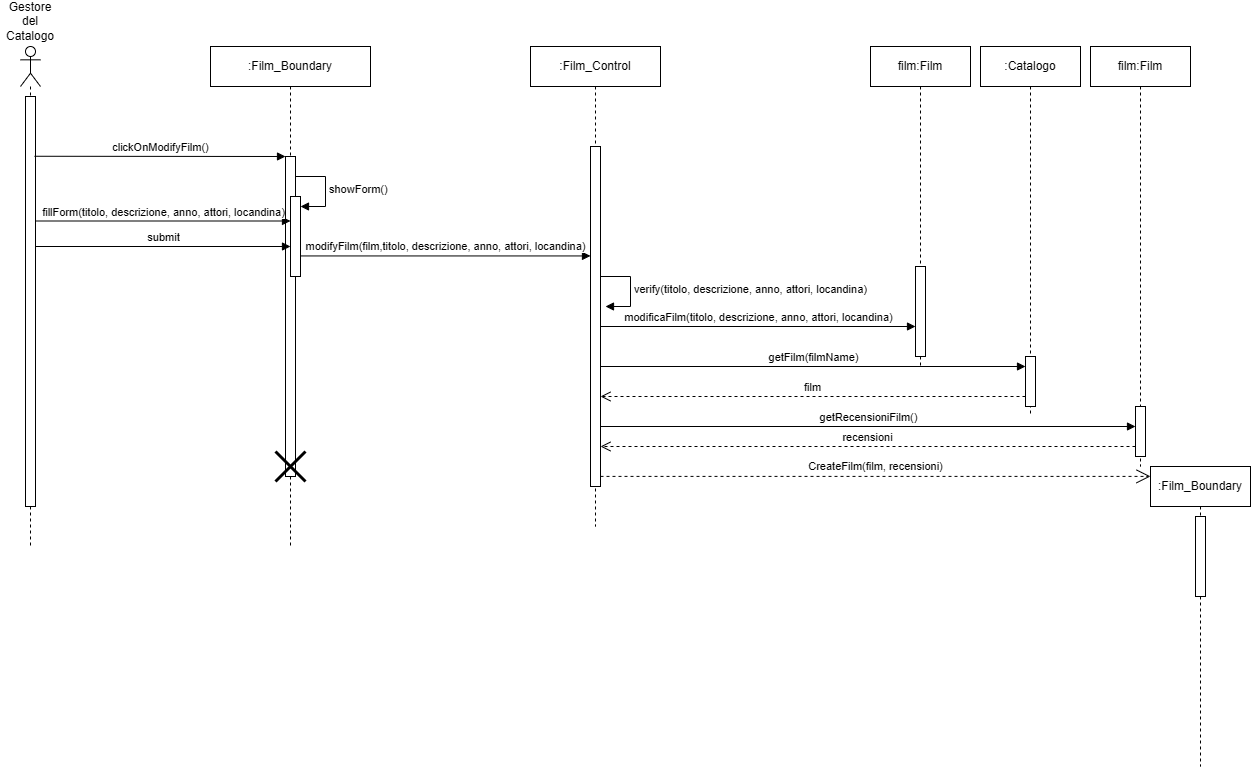

The diagram above was exported from draw.io. Its source (the exported page's mxGraphModel, read from the mxfile embedded in the PNG):
<mxGraphModel dx="1129" dy="893" grid="1" gridSize="10" guides="1" tooltips="1" connect="1" arrows="1" fold="1" page="1" pageScale="1" pageWidth="827" pageHeight="1169" math="0" shadow="0">
  <root>
    <mxCell id="0" />
    <mxCell id="1" parent="0" />
    <mxCell id="9kTAAeCxco8OFetZV73K-214" value="" style="shape=umlLifeline;perimeter=lifelinePerimeter;whiteSpace=wrap;html=1;container=1;dropTarget=0;collapsible=0;recursiveResize=0;outlineConnect=0;portConstraint=eastwest;newEdgeStyle={&quot;curved&quot;:0,&quot;rounded&quot;:0};participant=umlActor;" vertex="1" parent="1">
      <mxGeometry x="60" y="700" width="20" height="500" as="geometry" />
    </mxCell>
    <mxCell id="9kTAAeCxco8OFetZV73K-215" value="" style="html=1;points=[[0,0,0,0,5],[0,1,0,0,-5],[1,0,0,0,5],[1,1,0,0,-5]];perimeter=orthogonalPerimeter;outlineConnect=0;targetShapes=umlLifeline;portConstraint=eastwest;newEdgeStyle={&quot;curved&quot;:0,&quot;rounded&quot;:0};" vertex="1" parent="9kTAAeCxco8OFetZV73K-214">
      <mxGeometry x="5" y="50" width="10" height="410" as="geometry" />
    </mxCell>
    <mxCell id="9kTAAeCxco8OFetZV73K-216" value="Gestore del Catalogo" style="text;html=1;align=center;verticalAlign=middle;whiteSpace=wrap;rounded=0;" vertex="1" parent="1">
      <mxGeometry x="40" y="660" width="60" height="30" as="geometry" />
    </mxCell>
    <mxCell id="9kTAAeCxco8OFetZV73K-217" value="clickOnModifyFilm()" style="html=1;verticalAlign=bottom;endArrow=block;curved=0;rounded=0;exitX=0.8;exitY=0.166;exitDx=0;exitDy=0;exitPerimeter=0;" edge="1" parent="1" target="9kTAAeCxco8OFetZV73K-219">
      <mxGeometry width="80" relative="1" as="geometry">
        <mxPoint x="74" y="809.76" as="sourcePoint" />
        <mxPoint x="230" y="810" as="targetPoint" />
      </mxGeometry>
    </mxCell>
    <mxCell id="9kTAAeCxco8OFetZV73K-218" value=":Film_Boundary" style="shape=umlLifeline;perimeter=lifelinePerimeter;whiteSpace=wrap;html=1;container=1;dropTarget=0;collapsible=0;recursiveResize=0;outlineConnect=0;portConstraint=eastwest;newEdgeStyle={&quot;curved&quot;:0,&quot;rounded&quot;:0};" vertex="1" parent="1">
      <mxGeometry x="250" y="700" width="160" height="500" as="geometry" />
    </mxCell>
    <mxCell id="9kTAAeCxco8OFetZV73K-219" value="" style="html=1;points=[[0,0,0,0,5],[0,1,0,0,-5],[1,0,0,0,5],[1,1,0,0,-5]];perimeter=orthogonalPerimeter;outlineConnect=0;targetShapes=umlLifeline;portConstraint=eastwest;newEdgeStyle={&quot;curved&quot;:0,&quot;rounded&quot;:0};" vertex="1" parent="9kTAAeCxco8OFetZV73K-218">
      <mxGeometry x="75" y="110" width="10" height="320" as="geometry" />
    </mxCell>
    <mxCell id="9kTAAeCxco8OFetZV73K-220" value="" style="html=1;points=[[0,0,0,0,5],[0,1,0,0,-5],[1,0,0,0,5],[1,1,0,0,-5]];perimeter=orthogonalPerimeter;outlineConnect=0;targetShapes=umlLifeline;portConstraint=eastwest;newEdgeStyle={&quot;curved&quot;:0,&quot;rounded&quot;:0};" vertex="1" parent="9kTAAeCxco8OFetZV73K-218">
      <mxGeometry x="80" y="150" width="10" height="80" as="geometry" />
    </mxCell>
    <mxCell id="9kTAAeCxco8OFetZV73K-221" value="showForm()" style="html=1;align=left;spacingLeft=2;endArrow=block;rounded=0;edgeStyle=orthogonalEdgeStyle;curved=0;rounded=0;" edge="1" parent="9kTAAeCxco8OFetZV73K-218" target="9kTAAeCxco8OFetZV73K-220">
      <mxGeometry relative="1" as="geometry">
        <mxPoint x="85" y="130" as="sourcePoint" />
        <Array as="points">
          <mxPoint x="115" y="160" />
        </Array>
      </mxGeometry>
    </mxCell>
    <mxCell id="9kTAAeCxco8OFetZV73K-222" value="" style="shape=umlDestroy;whiteSpace=wrap;html=1;strokeWidth=3;targetShapes=umlLifeline;" vertex="1" parent="9kTAAeCxco8OFetZV73K-218">
      <mxGeometry x="65" y="405" width="30" height="30" as="geometry" />
    </mxCell>
    <mxCell id="9kTAAeCxco8OFetZV73K-223" value=":Film_Control" style="shape=umlLifeline;perimeter=lifelinePerimeter;whiteSpace=wrap;html=1;container=1;dropTarget=0;collapsible=0;recursiveResize=0;outlineConnect=0;portConstraint=eastwest;newEdgeStyle={&quot;curved&quot;:0,&quot;rounded&quot;:0};" vertex="1" parent="1">
      <mxGeometry x="570" y="700" width="130" height="480" as="geometry" />
    </mxCell>
    <mxCell id="9kTAAeCxco8OFetZV73K-224" value="" style="html=1;points=[[0,0,0,0,5],[0,1,0,0,-5],[1,0,0,0,5],[1,1,0,0,-5]];perimeter=orthogonalPerimeter;outlineConnect=0;targetShapes=umlLifeline;portConstraint=eastwest;newEdgeStyle={&quot;curved&quot;:0,&quot;rounded&quot;:0};" vertex="1" parent="9kTAAeCxco8OFetZV73K-223">
      <mxGeometry x="60" y="100" width="10" height="340" as="geometry" />
    </mxCell>
    <mxCell id="9kTAAeCxco8OFetZV73K-225" value="verify(t&lt;span style=&quot;text-align: center;&quot;&gt;itolo, descrizione, anno, attori, locandina&lt;/span&gt;)" style="html=1;align=left;spacingLeft=2;endArrow=block;rounded=0;edgeStyle=orthogonalEdgeStyle;curved=0;rounded=0;" edge="1" parent="9kTAAeCxco8OFetZV73K-223">
      <mxGeometry relative="1" as="geometry">
        <mxPoint x="70" y="230" as="sourcePoint" />
        <Array as="points">
          <mxPoint x="100" y="260" />
        </Array>
        <mxPoint x="75" y="260" as="targetPoint" />
      </mxGeometry>
    </mxCell>
    <mxCell id="9kTAAeCxco8OFetZV73K-226" value="film:Film" style="shape=umlLifeline;perimeter=lifelinePerimeter;whiteSpace=wrap;html=1;container=1;dropTarget=0;collapsible=0;recursiveResize=0;outlineConnect=0;portConstraint=eastwest;newEdgeStyle={&quot;curved&quot;:0,&quot;rounded&quot;:0};" vertex="1" parent="1">
      <mxGeometry x="910" y="700" width="100" height="320" as="geometry" />
    </mxCell>
    <mxCell id="9kTAAeCxco8OFetZV73K-227" value="" style="html=1;points=[[0,0,0,0,5],[0,1,0,0,-5],[1,0,0,0,5],[1,1,0,0,-5]];perimeter=orthogonalPerimeter;outlineConnect=0;targetShapes=umlLifeline;portConstraint=eastwest;newEdgeStyle={&quot;curved&quot;:0,&quot;rounded&quot;:0};" vertex="1" parent="9kTAAeCxco8OFetZV73K-226">
      <mxGeometry x="45" y="220" width="10" height="90" as="geometry" />
    </mxCell>
    <mxCell id="9kTAAeCxco8OFetZV73K-228" value="fillForm(titolo, descrizione, anno, attori, locandina)" style="html=1;verticalAlign=bottom;endArrow=block;curved=0;rounded=0;" edge="1" parent="1" source="9kTAAeCxco8OFetZV73K-215">
      <mxGeometry width="80" relative="1" as="geometry">
        <mxPoint x="80" y="875" as="sourcePoint" />
        <mxPoint x="330" y="874.5" as="targetPoint" />
      </mxGeometry>
    </mxCell>
    <mxCell id="9kTAAeCxco8OFetZV73K-229" value="modifyFilm(film,titolo, descrizione, anno, attori, locandina)" style="html=1;verticalAlign=bottom;endArrow=block;curved=0;rounded=0;" edge="1" parent="1" target="9kTAAeCxco8OFetZV73K-224">
      <mxGeometry width="80" relative="1" as="geometry">
        <mxPoint x="340" y="909.44" as="sourcePoint" />
        <mxPoint x="534.5" y="909.44" as="targetPoint" />
      </mxGeometry>
    </mxCell>
    <mxCell id="9kTAAeCxco8OFetZV73K-230" value="modificaFilm(titolo, descrizione, anno, attori, locandina)" style="html=1;verticalAlign=bottom;endArrow=block;curved=0;rounded=0;" edge="1" parent="1">
      <mxGeometry x="0.0061" width="80" relative="1" as="geometry">
        <mxPoint x="640" y="980" as="sourcePoint" />
        <mxPoint x="955" y="980" as="targetPoint" />
        <mxPoint as="offset" />
      </mxGeometry>
    </mxCell>
    <mxCell id="9kTAAeCxco8OFetZV73K-231" value="submit" style="html=1;verticalAlign=bottom;endArrow=block;curved=0;rounded=0;" edge="1" parent="1">
      <mxGeometry width="80" relative="1" as="geometry">
        <mxPoint x="75" y="900" as="sourcePoint" />
        <mxPoint x="330" y="900" as="targetPoint" />
      </mxGeometry>
    </mxCell>
    <mxCell id="9kTAAeCxco8OFetZV73K-232" value="film:Film" style="shape=umlLifeline;perimeter=lifelinePerimeter;whiteSpace=wrap;html=1;container=1;dropTarget=0;collapsible=0;recursiveResize=0;outlineConnect=0;portConstraint=eastwest;newEdgeStyle={&quot;curved&quot;:0,&quot;rounded&quot;:0};" vertex="1" parent="1">
      <mxGeometry x="1130" y="700" width="100" height="420" as="geometry" />
    </mxCell>
    <mxCell id="9kTAAeCxco8OFetZV73K-233" value="" style="html=1;points=[[0,0,0,0,5],[0,1,0,0,-5],[1,0,0,0,5],[1,1,0,0,-5]];perimeter=orthogonalPerimeter;outlineConnect=0;targetShapes=umlLifeline;portConstraint=eastwest;newEdgeStyle={&quot;curved&quot;:0,&quot;rounded&quot;:0};" vertex="1" parent="9kTAAeCxco8OFetZV73K-232">
      <mxGeometry x="45" y="360" width="10" height="50" as="geometry" />
    </mxCell>
    <mxCell id="9kTAAeCxco8OFetZV73K-234" value=":Catalogo" style="shape=umlLifeline;perimeter=lifelinePerimeter;whiteSpace=wrap;html=1;container=1;dropTarget=0;collapsible=0;recursiveResize=0;outlineConnect=0;portConstraint=eastwest;newEdgeStyle={&quot;curved&quot;:0,&quot;rounded&quot;:0};" vertex="1" parent="1">
      <mxGeometry x="1020" y="700" width="100" height="370" as="geometry" />
    </mxCell>
    <mxCell id="9kTAAeCxco8OFetZV73K-235" value="" style="html=1;points=[[0,0,0,0,5],[0,1,0,0,-5],[1,0,0,0,5],[1,1,0,0,-5]];perimeter=orthogonalPerimeter;outlineConnect=0;targetShapes=umlLifeline;portConstraint=eastwest;newEdgeStyle={&quot;curved&quot;:0,&quot;rounded&quot;:0};" vertex="1" parent="9kTAAeCxco8OFetZV73K-234">
      <mxGeometry x="45" y="310" width="10" height="50" as="geometry" />
    </mxCell>
    <mxCell id="9kTAAeCxco8OFetZV73K-236" value="getFilm(filmName)" style="html=1;verticalAlign=bottom;endArrow=block;curved=0;rounded=0;" edge="1" parent="1">
      <mxGeometry width="80" relative="1" as="geometry">
        <mxPoint x="640" y="1020" as="sourcePoint" />
        <mxPoint x="1065" y="1020" as="targetPoint" />
      </mxGeometry>
    </mxCell>
    <mxCell id="9kTAAeCxco8OFetZV73K-237" value="film" style="html=1;verticalAlign=bottom;endArrow=open;dashed=1;endSize=8;curved=0;rounded=0;" edge="1" parent="1">
      <mxGeometry relative="1" as="geometry">
        <mxPoint x="1065" y="1050" as="sourcePoint" />
        <mxPoint x="640" y="1050" as="targetPoint" />
      </mxGeometry>
    </mxCell>
    <mxCell id="9kTAAeCxco8OFetZV73K-238" value="getRecensioniFilm()" style="html=1;verticalAlign=bottom;endArrow=block;curved=0;rounded=0;" edge="1" parent="1">
      <mxGeometry width="80" relative="1" as="geometry">
        <mxPoint x="640" y="1080" as="sourcePoint" />
        <mxPoint x="1175" y="1080" as="targetPoint" />
      </mxGeometry>
    </mxCell>
    <mxCell id="9kTAAeCxco8OFetZV73K-239" value="recensioni" style="html=1;verticalAlign=bottom;endArrow=open;dashed=1;endSize=8;curved=0;rounded=0;" edge="1" parent="1">
      <mxGeometry relative="1" as="geometry">
        <mxPoint x="1175" y="1100" as="sourcePoint" />
        <mxPoint x="640" y="1100" as="targetPoint" />
      </mxGeometry>
    </mxCell>
    <mxCell id="9kTAAeCxco8OFetZV73K-240" value=":Film_Boundary" style="shape=umlLifeline;perimeter=lifelinePerimeter;whiteSpace=wrap;html=1;container=1;dropTarget=0;collapsible=0;recursiveResize=0;outlineConnect=0;portConstraint=eastwest;newEdgeStyle={&quot;curved&quot;:0,&quot;rounded&quot;:0};" vertex="1" parent="1">
      <mxGeometry x="1190" y="1120" width="100" height="300" as="geometry" />
    </mxCell>
    <mxCell id="9kTAAeCxco8OFetZV73K-241" value="" style="html=1;points=[[0,0,0,0,5],[0,1,0,0,-5],[1,0,0,0,5],[1,1,0,0,-5]];perimeter=orthogonalPerimeter;outlineConnect=0;targetShapes=umlLifeline;portConstraint=eastwest;newEdgeStyle={&quot;curved&quot;:0,&quot;rounded&quot;:0};" vertex="1" parent="9kTAAeCxco8OFetZV73K-240">
      <mxGeometry x="45" y="50" width="10" height="80" as="geometry" />
    </mxCell>
    <mxCell id="9kTAAeCxco8OFetZV73K-242" value="CreateFilm(film, recensioni)" style="endArrow=open;endSize=12;dashed=1;html=1;rounded=0;entryX=0;entryY=0.033;entryDx=0;entryDy=0;entryPerimeter=0;" edge="1" parent="1" source="9kTAAeCxco8OFetZV73K-224" target="9kTAAeCxco8OFetZV73K-240">
      <mxGeometry y="10" width="160" relative="1" as="geometry">
        <mxPoint x="585" y="1130" as="sourcePoint" />
        <mxPoint x="930" y="1130" as="targetPoint" />
        <mxPoint as="offset" />
      </mxGeometry>
    </mxCell>
  </root>
</mxGraphModel>